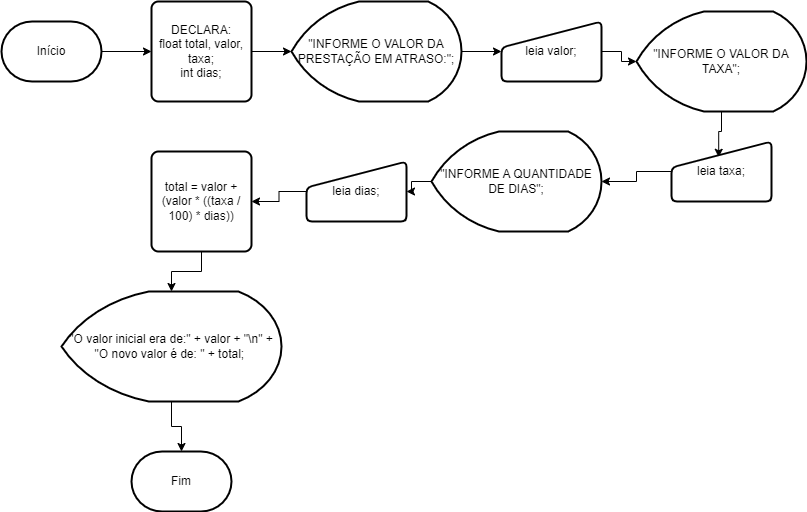

The diagram above was exported from draw.io. Its source (the exported page's mxGraphModel, read from the mxfile embedded in the PNG):
<mxGraphModel dx="1050" dy="515" grid="1" gridSize="10" guides="1" tooltips="1" connect="1" arrows="1" fold="1" page="1" pageScale="1" pageWidth="827" pageHeight="1169" math="0" shadow="0">
  <root>
    <mxCell id="0" />
    <mxCell id="1" parent="0" />
    <mxCell id="qY_S2_Foj9u6qvYOCvkY-12" style="edgeStyle=orthogonalEdgeStyle;rounded=0;orthogonalLoop=1;jettySize=auto;html=1;" edge="1" parent="1" source="qY_S2_Foj9u6qvYOCvkY-1" target="qY_S2_Foj9u6qvYOCvkY-3">
      <mxGeometry relative="1" as="geometry" />
    </mxCell>
    <mxCell id="qY_S2_Foj9u6qvYOCvkY-1" value="Início" style="strokeWidth=2;html=1;shape=mxgraph.flowchart.terminator;whiteSpace=wrap;" vertex="1" parent="1">
      <mxGeometry x="20" y="60" width="100" height="60" as="geometry" />
    </mxCell>
    <mxCell id="qY_S2_Foj9u6qvYOCvkY-2" value="Fim" style="strokeWidth=2;html=1;shape=mxgraph.flowchart.terminator;whiteSpace=wrap;" vertex="1" parent="1">
      <mxGeometry x="150" y="490" width="100" height="60" as="geometry" />
    </mxCell>
    <mxCell id="qY_S2_Foj9u6qvYOCvkY-13" style="edgeStyle=orthogonalEdgeStyle;rounded=0;orthogonalLoop=1;jettySize=auto;html=1;" edge="1" parent="1" source="qY_S2_Foj9u6qvYOCvkY-3" target="qY_S2_Foj9u6qvYOCvkY-4">
      <mxGeometry relative="1" as="geometry" />
    </mxCell>
    <mxCell id="qY_S2_Foj9u6qvYOCvkY-3" value="DECLARA:&lt;br&gt;float total, valor, taxa;&lt;br&gt;int dias;" style="rounded=1;whiteSpace=wrap;html=1;absoluteArcSize=1;arcSize=14;strokeWidth=2;" vertex="1" parent="1">
      <mxGeometry x="170" y="40" width="100" height="100" as="geometry" />
    </mxCell>
    <mxCell id="qY_S2_Foj9u6qvYOCvkY-14" style="edgeStyle=orthogonalEdgeStyle;rounded=0;orthogonalLoop=1;jettySize=auto;html=1;" edge="1" parent="1" source="qY_S2_Foj9u6qvYOCvkY-4" target="qY_S2_Foj9u6qvYOCvkY-5">
      <mxGeometry relative="1" as="geometry" />
    </mxCell>
    <mxCell id="qY_S2_Foj9u6qvYOCvkY-4" value="&quot;INFORME O VALOR DA PRESTAÇÃO EM ATRASO:&quot;;" style="strokeWidth=2;html=1;shape=mxgraph.flowchart.display;whiteSpace=wrap;" vertex="1" parent="1">
      <mxGeometry x="310" y="40" width="170" height="100" as="geometry" />
    </mxCell>
    <mxCell id="qY_S2_Foj9u6qvYOCvkY-15" style="edgeStyle=orthogonalEdgeStyle;rounded=0;orthogonalLoop=1;jettySize=auto;html=1;" edge="1" parent="1" source="qY_S2_Foj9u6qvYOCvkY-5" target="qY_S2_Foj9u6qvYOCvkY-6">
      <mxGeometry relative="1" as="geometry" />
    </mxCell>
    <mxCell id="qY_S2_Foj9u6qvYOCvkY-5" value="leia valor;" style="html=1;strokeWidth=2;shape=manualInput;whiteSpace=wrap;rounded=1;size=26;arcSize=11;" vertex="1" parent="1">
      <mxGeometry x="520" y="60" width="100" height="60" as="geometry" />
    </mxCell>
    <mxCell id="qY_S2_Foj9u6qvYOCvkY-16" style="edgeStyle=orthogonalEdgeStyle;rounded=0;orthogonalLoop=1;jettySize=auto;html=1;entryX=0.472;entryY=0.263;entryDx=0;entryDy=0;entryPerimeter=0;" edge="1" parent="1" source="qY_S2_Foj9u6qvYOCvkY-6" target="qY_S2_Foj9u6qvYOCvkY-7">
      <mxGeometry relative="1" as="geometry" />
    </mxCell>
    <mxCell id="qY_S2_Foj9u6qvYOCvkY-6" value="&quot;INFORME O VALOR DA TAXA&quot;;" style="strokeWidth=2;html=1;shape=mxgraph.flowchart.display;whiteSpace=wrap;" vertex="1" parent="1">
      <mxGeometry x="655" y="50" width="170" height="100" as="geometry" />
    </mxCell>
    <mxCell id="qY_S2_Foj9u6qvYOCvkY-17" style="edgeStyle=orthogonalEdgeStyle;rounded=0;orthogonalLoop=1;jettySize=auto;html=1;" edge="1" parent="1" source="qY_S2_Foj9u6qvYOCvkY-7" target="qY_S2_Foj9u6qvYOCvkY-9">
      <mxGeometry relative="1" as="geometry" />
    </mxCell>
    <mxCell id="qY_S2_Foj9u6qvYOCvkY-7" value="leia taxa;" style="html=1;strokeWidth=2;shape=manualInput;whiteSpace=wrap;rounded=1;size=26;arcSize=11;" vertex="1" parent="1">
      <mxGeometry x="690" y="180" width="100" height="60" as="geometry" />
    </mxCell>
    <mxCell id="qY_S2_Foj9u6qvYOCvkY-20" style="edgeStyle=orthogonalEdgeStyle;rounded=0;orthogonalLoop=1;jettySize=auto;html=1;" edge="1" parent="1" source="qY_S2_Foj9u6qvYOCvkY-8" target="qY_S2_Foj9u6qvYOCvkY-11">
      <mxGeometry relative="1" as="geometry" />
    </mxCell>
    <mxCell id="qY_S2_Foj9u6qvYOCvkY-8" value="total =&amp;nbsp;valor + (valor * ((taxa / 100) * dias))" style="rounded=1;whiteSpace=wrap;html=1;absoluteArcSize=1;arcSize=14;strokeWidth=2;" vertex="1" parent="1">
      <mxGeometry x="170" y="190" width="100" height="100" as="geometry" />
    </mxCell>
    <mxCell id="qY_S2_Foj9u6qvYOCvkY-18" style="edgeStyle=orthogonalEdgeStyle;rounded=0;orthogonalLoop=1;jettySize=auto;html=1;" edge="1" parent="1" source="qY_S2_Foj9u6qvYOCvkY-9" target="qY_S2_Foj9u6qvYOCvkY-10">
      <mxGeometry relative="1" as="geometry" />
    </mxCell>
    <mxCell id="qY_S2_Foj9u6qvYOCvkY-9" value="&quot;INFORME A QUANTIDADE DE DIAS&quot;;" style="strokeWidth=2;html=1;shape=mxgraph.flowchart.display;whiteSpace=wrap;" vertex="1" parent="1">
      <mxGeometry x="450" y="170" width="170" height="100" as="geometry" />
    </mxCell>
    <mxCell id="qY_S2_Foj9u6qvYOCvkY-19" style="edgeStyle=orthogonalEdgeStyle;rounded=0;orthogonalLoop=1;jettySize=auto;html=1;" edge="1" parent="1" source="qY_S2_Foj9u6qvYOCvkY-10" target="qY_S2_Foj9u6qvYOCvkY-8">
      <mxGeometry relative="1" as="geometry" />
    </mxCell>
    <mxCell id="qY_S2_Foj9u6qvYOCvkY-10" value="leia dias;" style="html=1;strokeWidth=2;shape=manualInput;whiteSpace=wrap;rounded=1;size=26;arcSize=11;" vertex="1" parent="1">
      <mxGeometry x="325" y="200" width="100" height="60" as="geometry" />
    </mxCell>
    <mxCell id="qY_S2_Foj9u6qvYOCvkY-21" style="edgeStyle=orthogonalEdgeStyle;rounded=0;orthogonalLoop=1;jettySize=auto;html=1;" edge="1" parent="1" source="qY_S2_Foj9u6qvYOCvkY-11" target="qY_S2_Foj9u6qvYOCvkY-2">
      <mxGeometry relative="1" as="geometry" />
    </mxCell>
    <mxCell id="qY_S2_Foj9u6qvYOCvkY-11" value="&quot;O valor inicial era de:&quot; + valor + &quot;\n&quot; + &quot;O novo valor é de: &quot; + total;&amp;nbsp;" style="strokeWidth=2;html=1;shape=mxgraph.flowchart.display;whiteSpace=wrap;" vertex="1" parent="1">
      <mxGeometry x="80" y="330" width="220" height="110" as="geometry" />
    </mxCell>
  </root>
</mxGraphModel>